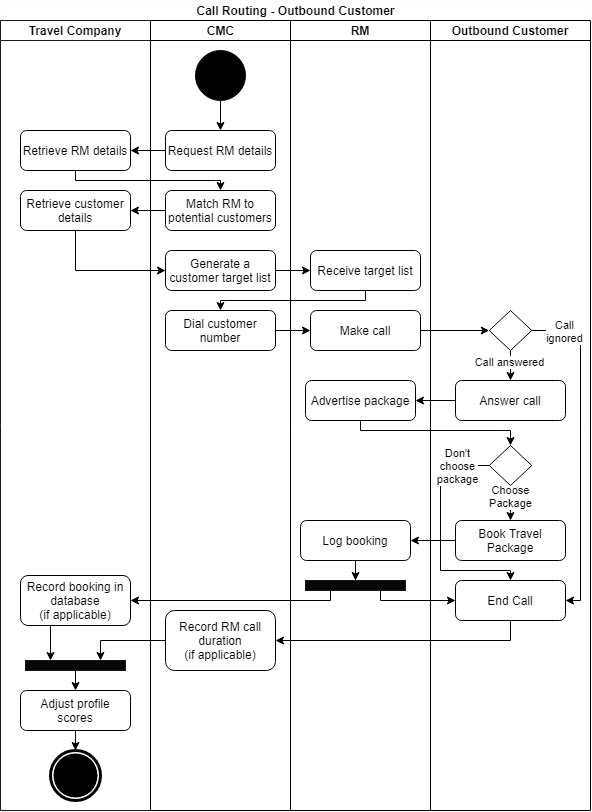

The diagram above was exported from draw.io. Its source (the exported page's mxGraphModel, read from the mxfile embedded in the PNG):
<mxGraphModel dx="1763" dy="-250" grid="1" gridSize="10" guides="1" tooltips="1" connect="1" arrows="1" fold="1" page="1" pageScale="1" pageWidth="1100" pageHeight="850" math="0" shadow="0">
  <root>
    <mxCell id="0" />
    <mxCell id="1" parent="0" />
    <mxCell id="0wMN8iYeEvPjwyQpwgpM-1" value="Call Routing - Outbound Customer" style="swimlane;html=1;childLayout=stackLayout;resizeParent=1;resizeParentMax=0;startSize=20;fillColor=#FFFFFF;strokeColor=#FCFCFC;" parent="1" vertex="1">
      <mxGeometry y="850" width="590" height="810" as="geometry" />
    </mxCell>
    <mxCell id="0wMN8iYeEvPjwyQpwgpM-4" value="Travel Company" style="swimlane;startSize=20;strokeColor=#191919;fillColor=#FFFFFF;" parent="0wMN8iYeEvPjwyQpwgpM-1" vertex="1">
      <mxGeometry y="20" width="150" height="790" as="geometry" />
    </mxCell>
    <mxCell id="0wMN8iYeEvPjwyQpwgpM-54" value="" style="rounded=0;whiteSpace=wrap;html=1;strokeColor=#191919;fillColor=#080808;" parent="0wMN8iYeEvPjwyQpwgpM-4" vertex="1">
      <mxGeometry x="25" y="640" width="100" height="10" as="geometry" />
    </mxCell>
    <mxCell id="ZFau7F9-RE9h0oOdhvS2-6" value="Retrieve customer details" style="shape=ext;rounded=1;html=1;whiteSpace=wrap;fillColor=#FFFFFF;" parent="0wMN8iYeEvPjwyQpwgpM-4" vertex="1">
      <mxGeometry x="20" y="170" width="110" height="40" as="geometry" />
    </mxCell>
    <mxCell id="0wMN8iYeEvPjwyQpwgpM-58" style="edgeStyle=orthogonalEdgeStyle;rounded=0;orthogonalLoop=1;jettySize=auto;html=1;exitX=0.5;exitY=1;exitDx=0;exitDy=0;entryX=0.5;entryY=0;entryDx=0;entryDy=0;" parent="0wMN8iYeEvPjwyQpwgpM-4" source="0wMN8iYeEvPjwyQpwgpM-54" target="0wMN8iYeEvPjwyQpwgpM-7" edge="1">
      <mxGeometry relative="1" as="geometry" />
    </mxCell>
    <mxCell id="ZFau7F9-RE9h0oOdhvS2-1" value="Retrieve RM details" style="shape=ext;rounded=1;html=1;whiteSpace=wrap;fillColor=#FFFFFF;" parent="0wMN8iYeEvPjwyQpwgpM-4" vertex="1">
      <mxGeometry x="20" y="110" width="110" height="40" as="geometry" />
    </mxCell>
    <mxCell id="0wMN8iYeEvPjwyQpwgpM-5" style="edgeStyle=orthogonalEdgeStyle;rounded=0;orthogonalLoop=1;jettySize=auto;html=1;exitX=0.5;exitY=1;exitDx=0;exitDy=0;entryX=0.5;entryY=0;entryDx=0;entryDy=0;" parent="0wMN8iYeEvPjwyQpwgpM-4" source="0wMN8iYeEvPjwyQpwgpM-7" target="0wMN8iYeEvPjwyQpwgpM-6" edge="1">
      <mxGeometry relative="1" as="geometry" />
    </mxCell>
    <mxCell id="0wMN8iYeEvPjwyQpwgpM-7" value="Adjust profile scores" style="shape=ext;rounded=1;html=1;whiteSpace=wrap;fillColor=#FFFFFF;" parent="0wMN8iYeEvPjwyQpwgpM-4" vertex="1">
      <mxGeometry x="20" y="670" width="110" height="40" as="geometry" />
    </mxCell>
    <mxCell id="0wMN8iYeEvPjwyQpwgpM-6" value="" style="shape=mxgraph.bpmn.shape;html=1;verticalLabelPosition=bottom;labelBackgroundColor=#ffffff;verticalAlign=top;align=center;perimeter=ellipsePerimeter;outlineConnect=0;outline=end;symbol=terminate;fillColor=#FFFFFF;" parent="0wMN8iYeEvPjwyQpwgpM-4" vertex="1">
      <mxGeometry x="50" y="730" width="50" height="50" as="geometry" />
    </mxCell>
    <mxCell id="0wMN8iYeEvPjwyQpwgpM-55" style="edgeStyle=orthogonalEdgeStyle;rounded=0;orthogonalLoop=1;jettySize=auto;html=1;exitX=0.5;exitY=1;exitDx=0;exitDy=0;entryX=0.25;entryY=0;entryDx=0;entryDy=0;" parent="0wMN8iYeEvPjwyQpwgpM-4" source="0wMN8iYeEvPjwyQpwgpM-3" target="0wMN8iYeEvPjwyQpwgpM-54" edge="1">
      <mxGeometry relative="1" as="geometry">
        <Array as="points">
          <mxPoint x="50" y="605" />
        </Array>
      </mxGeometry>
    </mxCell>
    <mxCell id="0wMN8iYeEvPjwyQpwgpM-3" value="Record booking in database&lt;br&gt;(if applicable)" style="rounded=1;whiteSpace=wrap;html=1;fillColor=#FFFFFF;" parent="0wMN8iYeEvPjwyQpwgpM-4" vertex="1">
      <mxGeometry x="20" y="555" width="110" height="50" as="geometry" />
    </mxCell>
    <mxCell id="0wMN8iYeEvPjwyQpwgpM-17" value="" style="edgeStyle=orthogonalEdgeStyle;rounded=0;orthogonalLoop=1;jettySize=auto;html=1;" parent="0wMN8iYeEvPjwyQpwgpM-1" source="0wMN8iYeEvPjwyQpwgpM-13" target="0wMN8iYeEvPjwyQpwgpM-28" edge="1">
      <mxGeometry relative="1" as="geometry" />
    </mxCell>
    <mxCell id="0wMN8iYeEvPjwyQpwgpM-18" value="" style="edgeStyle=orthogonalEdgeStyle;rounded=0;orthogonalLoop=1;jettySize=auto;html=1;entryX=0;entryY=0.5;entryDx=0;entryDy=0;" parent="0wMN8iYeEvPjwyQpwgpM-1" source="0wMN8iYeEvPjwyQpwgpM-12" target="0wMN8iYeEvPjwyQpwgpM-29" edge="1">
      <mxGeometry relative="1" as="geometry">
        <mxPoint x="190" y="290" as="targetPoint" />
      </mxGeometry>
    </mxCell>
    <mxCell id="0wMN8iYeEvPjwyQpwgpM-19" style="edgeStyle=orthogonalEdgeStyle;rounded=0;orthogonalLoop=1;jettySize=auto;html=1;exitX=1;exitY=0.5;exitDx=0;exitDy=0;entryX=0;entryY=0.5;entryDx=0;entryDy=0;" parent="0wMN8iYeEvPjwyQpwgpM-1" source="0wMN8iYeEvPjwyQpwgpM-29" target="0wMN8iYeEvPjwyQpwgpM-36" edge="1">
      <mxGeometry relative="1" as="geometry" />
    </mxCell>
    <mxCell id="0wMN8iYeEvPjwyQpwgpM-21" style="edgeStyle=orthogonalEdgeStyle;rounded=0;orthogonalLoop=1;jettySize=auto;html=1;exitX=0;exitY=0.5;exitDx=0;exitDy=0;entryX=1;entryY=0.5;entryDx=0;entryDy=0;" parent="0wMN8iYeEvPjwyQpwgpM-1" source="0wMN8iYeEvPjwyQpwgpM-40" target="0wMN8iYeEvPjwyQpwgpM-31" edge="1">
      <mxGeometry relative="1" as="geometry" />
    </mxCell>
    <mxCell id="0wMN8iYeEvPjwyQpwgpM-8" value="CMC" style="swimlane;html=1;startSize=20;" parent="0wMN8iYeEvPjwyQpwgpM-1" vertex="1">
      <mxGeometry x="150" y="20" width="140" height="790" as="geometry" />
    </mxCell>
    <mxCell id="0wMN8iYeEvPjwyQpwgpM-9" style="edgeStyle=orthogonalEdgeStyle;rounded=0;orthogonalLoop=1;jettySize=auto;html=1;exitX=0.5;exitY=1;exitDx=0;exitDy=0;entryX=0.5;entryY=0;entryDx=0;entryDy=0;" parent="0wMN8iYeEvPjwyQpwgpM-8" source="0wMN8iYeEvPjwyQpwgpM-10" target="0wMN8iYeEvPjwyQpwgpM-14" edge="1">
      <mxGeometry relative="1" as="geometry" />
    </mxCell>
    <mxCell id="0wMN8iYeEvPjwyQpwgpM-12" value="Dial customer number" style="shape=ext;rounded=1;html=1;whiteSpace=wrap;fillColor=#FFFFFF;" parent="0wMN8iYeEvPjwyQpwgpM-8" vertex="1">
      <mxGeometry x="15" y="290" width="110" height="40" as="geometry" />
    </mxCell>
    <mxCell id="0wMN8iYeEvPjwyQpwgpM-13" value="Generate a customer target list" style="shape=ext;rounded=1;html=1;whiteSpace=wrap;fillColor=#FFFFFF;" parent="0wMN8iYeEvPjwyQpwgpM-8" vertex="1">
      <mxGeometry x="15" y="230" width="110" height="40" as="geometry" />
    </mxCell>
    <mxCell id="ZFau7F9-RE9h0oOdhvS2-4" value="Match RM to potential customers" style="shape=ext;rounded=1;html=1;whiteSpace=wrap;fillColor=#FFFFFF;" parent="0wMN8iYeEvPjwyQpwgpM-8" vertex="1">
      <mxGeometry x="15" y="170" width="110" height="40" as="geometry" />
    </mxCell>
    <mxCell id="0wMN8iYeEvPjwyQpwgpM-10" value="" style="shape=mxgraph.bpmn.shape;html=1;verticalLabelPosition=bottom;labelBackgroundColor=#ffffff;verticalAlign=top;align=center;perimeter=ellipsePerimeter;outlineConnect=0;outline=standard;symbol=general;fillColor=#000000;" parent="0wMN8iYeEvPjwyQpwgpM-8" vertex="1">
      <mxGeometry x="45" y="30" width="50" height="50" as="geometry" />
    </mxCell>
    <mxCell id="0wMN8iYeEvPjwyQpwgpM-14" value="Request RM details" style="shape=ext;rounded=1;html=1;whiteSpace=wrap;fillColor=#FFFFFF;" parent="0wMN8iYeEvPjwyQpwgpM-8" vertex="1">
      <mxGeometry x="15" y="110" width="110" height="40" as="geometry" />
    </mxCell>
    <mxCell id="0wMN8iYeEvPjwyQpwgpM-11" value="Record RM call duration&lt;br&gt;(if applicable)" style="shape=ext;rounded=1;html=1;whiteSpace=wrap;fillColor=#FFFFFF;" parent="0wMN8iYeEvPjwyQpwgpM-8" vertex="1">
      <mxGeometry x="15" y="590" width="110" height="60" as="geometry" />
    </mxCell>
    <mxCell id="0wMN8iYeEvPjwyQpwgpM-27" value="RM" style="swimlane;startSize=20;fillColor=#FFFFFF;" parent="0wMN8iYeEvPjwyQpwgpM-1" vertex="1">
      <mxGeometry x="290" y="20" width="140" height="790" as="geometry" />
    </mxCell>
    <mxCell id="0wMN8iYeEvPjwyQpwgpM-47" value="" style="rounded=0;whiteSpace=wrap;html=1;strokeColor=#191919;fillColor=#080808;" parent="0wMN8iYeEvPjwyQpwgpM-27" vertex="1">
      <mxGeometry x="15" y="560" width="100" height="10" as="geometry" />
    </mxCell>
    <mxCell id="0wMN8iYeEvPjwyQpwgpM-31" value="Log booking" style="rounded=1;whiteSpace=wrap;html=1;fillColor=#FFFFFF;" parent="0wMN8iYeEvPjwyQpwgpM-27" vertex="1">
      <mxGeometry x="10" y="500" width="110" height="40" as="geometry" />
    </mxCell>
    <mxCell id="0wMN8iYeEvPjwyQpwgpM-30" value="Advertise package" style="rounded=1;whiteSpace=wrap;html=1;fillColor=#FFFFFF;" parent="0wMN8iYeEvPjwyQpwgpM-27" vertex="1">
      <mxGeometry x="15" y="360" width="110" height="40" as="geometry" />
    </mxCell>
    <mxCell id="0wMN8iYeEvPjwyQpwgpM-29" value="Make call" style="shape=ext;rounded=1;html=1;whiteSpace=wrap;fillColor=#FFFFFF;" parent="0wMN8iYeEvPjwyQpwgpM-27" vertex="1">
      <mxGeometry x="20" y="290" width="110" height="40" as="geometry" />
    </mxCell>
    <mxCell id="0wMN8iYeEvPjwyQpwgpM-28" value="Receive target list" style="shape=ext;rounded=1;html=1;whiteSpace=wrap;fillColor=#FFFFFF;" parent="0wMN8iYeEvPjwyQpwgpM-27" vertex="1">
      <mxGeometry x="20" y="230" width="110" height="40" as="geometry" />
    </mxCell>
    <mxCell id="0wMN8iYeEvPjwyQpwgpM-49" style="edgeStyle=orthogonalEdgeStyle;rounded=0;orthogonalLoop=1;jettySize=auto;html=1;entryX=0.5;entryY=0;entryDx=0;entryDy=0;" parent="0wMN8iYeEvPjwyQpwgpM-27" source="0wMN8iYeEvPjwyQpwgpM-31" target="0wMN8iYeEvPjwyQpwgpM-47" edge="1">
      <mxGeometry relative="1" as="geometry" />
    </mxCell>
    <mxCell id="0wMN8iYeEvPjwyQpwgpM-32" value="Outbound Customer" style="swimlane;startSize=20;fillColor=#FFFFFF;" parent="0wMN8iYeEvPjwyQpwgpM-1" vertex="1">
      <mxGeometry x="430" y="20" width="160" height="790" as="geometry" />
    </mxCell>
    <mxCell id="0wMN8iYeEvPjwyQpwgpM-33" value="Choose&lt;br&gt;Package" style="edgeStyle=orthogonalEdgeStyle;rounded=0;orthogonalLoop=1;jettySize=auto;html=1;exitX=0.5;exitY=1;exitDx=0;exitDy=0;entryX=0.5;entryY=0;entryDx=0;entryDy=0;" parent="0wMN8iYeEvPjwyQpwgpM-32" source="0wMN8iYeEvPjwyQpwgpM-44" target="0wMN8iYeEvPjwyQpwgpM-40" edge="1">
      <mxGeometry x="-0.3714" relative="1" as="geometry">
        <mxPoint as="offset" />
      </mxGeometry>
    </mxCell>
    <mxCell id="0wMN8iYeEvPjwyQpwgpM-34" style="edgeStyle=orthogonalEdgeStyle;rounded=0;orthogonalLoop=1;jettySize=auto;html=1;exitX=1;exitY=0.5;exitDx=0;exitDy=0;entryX=1;entryY=0.5;entryDx=0;entryDy=0;" parent="0wMN8iYeEvPjwyQpwgpM-32" source="0wMN8iYeEvPjwyQpwgpM-36" target="0wMN8iYeEvPjwyQpwgpM-43" edge="1">
      <mxGeometry relative="1" as="geometry">
        <Array as="points">
          <mxPoint x="150" y="310" />
          <mxPoint x="150" y="580" />
        </Array>
      </mxGeometry>
    </mxCell>
    <mxCell id="0wMN8iYeEvPjwyQpwgpM-35" value="Call&lt;br&gt;ignored" style="edgeLabel;html=1;align=center;verticalAlign=middle;resizable=0;points=[];" parent="0wMN8iYeEvPjwyQpwgpM-34" vertex="1" connectable="0">
      <mxGeometry x="-0.7513" relative="1" as="geometry">
        <mxPoint x="-9.11" as="offset" />
      </mxGeometry>
    </mxCell>
    <mxCell id="0wMN8iYeEvPjwyQpwgpM-40" value="Book Travel&lt;br&gt;Package" style="rounded=1;whiteSpace=wrap;html=1;fillColor=#FFFFFF;" parent="0wMN8iYeEvPjwyQpwgpM-32" vertex="1">
      <mxGeometry x="25" y="500" width="110" height="40" as="geometry" />
    </mxCell>
    <mxCell id="ZFau7F9-RE9h0oOdhvS2-13" style="edgeStyle=orthogonalEdgeStyle;rounded=0;orthogonalLoop=1;jettySize=auto;html=1;exitX=0;exitY=0.5;exitDx=0;exitDy=0;entryX=0.5;entryY=0;entryDx=0;entryDy=0;" parent="0wMN8iYeEvPjwyQpwgpM-32" source="0wMN8iYeEvPjwyQpwgpM-44" target="0wMN8iYeEvPjwyQpwgpM-43" edge="1">
      <mxGeometry relative="1" as="geometry">
        <Array as="points">
          <mxPoint x="10" y="445" />
          <mxPoint x="10" y="550" />
          <mxPoint x="80" y="550" />
        </Array>
      </mxGeometry>
    </mxCell>
    <mxCell id="ZFau7F9-RE9h0oOdhvS2-14" value="Don't&lt;br&gt;choose&lt;br&gt;package" style="edgeLabel;html=1;align=center;verticalAlign=middle;resizable=0;points=[];" parent="ZFau7F9-RE9h0oOdhvS2-13" vertex="1" connectable="0">
      <mxGeometry x="-0.6586" y="2" relative="1" as="geometry">
        <mxPoint x="7.96" y="-2.02" as="offset" />
      </mxGeometry>
    </mxCell>
    <mxCell id="0wMN8iYeEvPjwyQpwgpM-44" value="" style="rhombus;whiteSpace=wrap;html=1;fillColor=#FFFFFF;" parent="0wMN8iYeEvPjwyQpwgpM-32" vertex="1">
      <mxGeometry x="58.75" y="425" width="42.5" height="40" as="geometry" />
    </mxCell>
    <mxCell id="0wMN8iYeEvPjwyQpwgpM-37" value="Answer call" style="rounded=1;whiteSpace=wrap;html=1;fillColor=#FFFFFF;" parent="0wMN8iYeEvPjwyQpwgpM-32" vertex="1">
      <mxGeometry x="25" y="360" width="110" height="40" as="geometry" />
    </mxCell>
    <mxCell id="0wMN8iYeEvPjwyQpwgpM-36" value="" style="rhombus;whiteSpace=wrap;html=1;fillColor=#FFFFFF;" parent="0wMN8iYeEvPjwyQpwgpM-32" vertex="1">
      <mxGeometry x="58.75" y="290" width="42.5" height="40" as="geometry" />
    </mxCell>
    <mxCell id="0wMN8iYeEvPjwyQpwgpM-41" style="edgeStyle=orthogonalEdgeStyle;rounded=0;orthogonalLoop=1;jettySize=auto;html=1;exitX=0.5;exitY=1;exitDx=0;exitDy=0;entryX=0.5;entryY=0;entryDx=0;entryDy=0;" parent="0wMN8iYeEvPjwyQpwgpM-32" source="0wMN8iYeEvPjwyQpwgpM-36" target="0wMN8iYeEvPjwyQpwgpM-37" edge="1">
      <mxGeometry relative="1" as="geometry">
        <mxPoint x="80" y="330" as="targetPoint" />
      </mxGeometry>
    </mxCell>
    <mxCell id="0wMN8iYeEvPjwyQpwgpM-42" value="Call answered" style="edgeLabel;html=1;align=center;verticalAlign=middle;resizable=0;points=[];" parent="0wMN8iYeEvPjwyQpwgpM-41" vertex="1" connectable="0">
      <mxGeometry x="-0.2" y="-2" relative="1" as="geometry">
        <mxPoint as="offset" />
      </mxGeometry>
    </mxCell>
    <mxCell id="0wMN8iYeEvPjwyQpwgpM-43" value="End Call" style="rounded=1;whiteSpace=wrap;html=1;fillColor=#FFFFFF;" parent="0wMN8iYeEvPjwyQpwgpM-32" vertex="1">
      <mxGeometry x="25" y="560" width="110" height="40" as="geometry" />
    </mxCell>
    <mxCell id="0wMN8iYeEvPjwyQpwgpM-50" style="edgeStyle=orthogonalEdgeStyle;rounded=0;orthogonalLoop=1;jettySize=auto;html=1;exitX=0.75;exitY=1;exitDx=0;exitDy=0;entryX=0;entryY=0.5;entryDx=0;entryDy=0;" parent="0wMN8iYeEvPjwyQpwgpM-1" source="0wMN8iYeEvPjwyQpwgpM-47" target="0wMN8iYeEvPjwyQpwgpM-43" edge="1">
      <mxGeometry relative="1" as="geometry">
        <Array as="points">
          <mxPoint x="380" y="600" />
        </Array>
      </mxGeometry>
    </mxCell>
    <mxCell id="0wMN8iYeEvPjwyQpwgpM-52" style="edgeStyle=orthogonalEdgeStyle;rounded=0;orthogonalLoop=1;jettySize=auto;html=1;exitX=0.25;exitY=1;exitDx=0;exitDy=0;entryX=1;entryY=0.5;entryDx=0;entryDy=0;" parent="0wMN8iYeEvPjwyQpwgpM-1" source="0wMN8iYeEvPjwyQpwgpM-47" target="0wMN8iYeEvPjwyQpwgpM-3" edge="1">
      <mxGeometry relative="1" as="geometry">
        <Array as="points">
          <mxPoint x="330" y="600" />
        </Array>
      </mxGeometry>
    </mxCell>
    <mxCell id="ZFau7F9-RE9h0oOdhvS2-2" value="" style="edgeStyle=orthogonalEdgeStyle;rounded=0;orthogonalLoop=1;jettySize=auto;html=1;" parent="0wMN8iYeEvPjwyQpwgpM-1" source="0wMN8iYeEvPjwyQpwgpM-14" target="ZFau7F9-RE9h0oOdhvS2-1" edge="1">
      <mxGeometry relative="1" as="geometry" />
    </mxCell>
    <mxCell id="ZFau7F9-RE9h0oOdhvS2-5" value="" style="edgeStyle=orthogonalEdgeStyle;rounded=0;orthogonalLoop=1;jettySize=auto;html=1;exitX=0.5;exitY=1;exitDx=0;exitDy=0;" parent="0wMN8iYeEvPjwyQpwgpM-1" source="ZFau7F9-RE9h0oOdhvS2-1" target="ZFau7F9-RE9h0oOdhvS2-4" edge="1">
      <mxGeometry relative="1" as="geometry">
        <Array as="points">
          <mxPoint x="215" y="180" />
          <mxPoint x="360" y="180" />
        </Array>
      </mxGeometry>
    </mxCell>
    <mxCell id="ZFau7F9-RE9h0oOdhvS2-7" value="" style="edgeStyle=orthogonalEdgeStyle;rounded=0;orthogonalLoop=1;jettySize=auto;html=1;" parent="0wMN8iYeEvPjwyQpwgpM-1" source="ZFau7F9-RE9h0oOdhvS2-4" target="ZFau7F9-RE9h0oOdhvS2-6" edge="1">
      <mxGeometry relative="1" as="geometry" />
    </mxCell>
    <mxCell id="ZFau7F9-RE9h0oOdhvS2-9" style="edgeStyle=orthogonalEdgeStyle;rounded=0;orthogonalLoop=1;jettySize=auto;html=1;exitX=0.5;exitY=1;exitDx=0;exitDy=0;entryX=0;entryY=0.5;entryDx=0;entryDy=0;" parent="0wMN8iYeEvPjwyQpwgpM-1" source="ZFau7F9-RE9h0oOdhvS2-6" target="0wMN8iYeEvPjwyQpwgpM-13" edge="1">
      <mxGeometry relative="1" as="geometry" />
    </mxCell>
    <mxCell id="ZFau7F9-RE9h0oOdhvS2-10" style="edgeStyle=orthogonalEdgeStyle;rounded=0;orthogonalLoop=1;jettySize=auto;html=1;exitX=0.5;exitY=1;exitDx=0;exitDy=0;entryX=0.5;entryY=0;entryDx=0;entryDy=0;" parent="0wMN8iYeEvPjwyQpwgpM-1" source="0wMN8iYeEvPjwyQpwgpM-28" target="0wMN8iYeEvPjwyQpwgpM-12" edge="1">
      <mxGeometry relative="1" as="geometry">
        <Array as="points">
          <mxPoint x="365" y="300" />
          <mxPoint x="220" y="300" />
        </Array>
      </mxGeometry>
    </mxCell>
    <mxCell id="ZFau7F9-RE9h0oOdhvS2-11" style="edgeStyle=orthogonalEdgeStyle;rounded=0;orthogonalLoop=1;jettySize=auto;html=1;exitX=0;exitY=0.5;exitDx=0;exitDy=0;entryX=1;entryY=0.5;entryDx=0;entryDy=0;" parent="0wMN8iYeEvPjwyQpwgpM-1" source="0wMN8iYeEvPjwyQpwgpM-37" target="0wMN8iYeEvPjwyQpwgpM-30" edge="1">
      <mxGeometry relative="1" as="geometry" />
    </mxCell>
    <mxCell id="ZFau7F9-RE9h0oOdhvS2-12" style="edgeStyle=orthogonalEdgeStyle;rounded=0;orthogonalLoop=1;jettySize=auto;html=1;exitX=0.5;exitY=1;exitDx=0;exitDy=0;entryX=0.5;entryY=0;entryDx=0;entryDy=0;" parent="0wMN8iYeEvPjwyQpwgpM-1" source="0wMN8iYeEvPjwyQpwgpM-30" target="0wMN8iYeEvPjwyQpwgpM-44" edge="1">
      <mxGeometry relative="1" as="geometry">
        <Array as="points">
          <mxPoint x="500" y="430" />
          <mxPoint x="650" y="430" />
        </Array>
      </mxGeometry>
    </mxCell>
    <mxCell id="ZFau7F9-RE9h0oOdhvS2-18" style="edgeStyle=orthogonalEdgeStyle;rounded=0;orthogonalLoop=1;jettySize=auto;html=1;exitX=0;exitY=0.5;exitDx=0;exitDy=0;entryX=0.75;entryY=0;entryDx=0;entryDy=0;" parent="0wMN8iYeEvPjwyQpwgpM-1" source="0wMN8iYeEvPjwyQpwgpM-11" target="0wMN8iYeEvPjwyQpwgpM-54" edge="1">
      <mxGeometry relative="1" as="geometry" />
    </mxCell>
    <mxCell id="ZFau7F9-RE9h0oOdhvS2-19" style="edgeStyle=orthogonalEdgeStyle;rounded=0;orthogonalLoop=1;jettySize=auto;html=1;exitX=0.5;exitY=1;exitDx=0;exitDy=0;entryX=1;entryY=0.5;entryDx=0;entryDy=0;" parent="0wMN8iYeEvPjwyQpwgpM-1" source="0wMN8iYeEvPjwyQpwgpM-43" target="0wMN8iYeEvPjwyQpwgpM-11" edge="1">
      <mxGeometry relative="1" as="geometry" />
    </mxCell>
  </root>
</mxGraphModel>